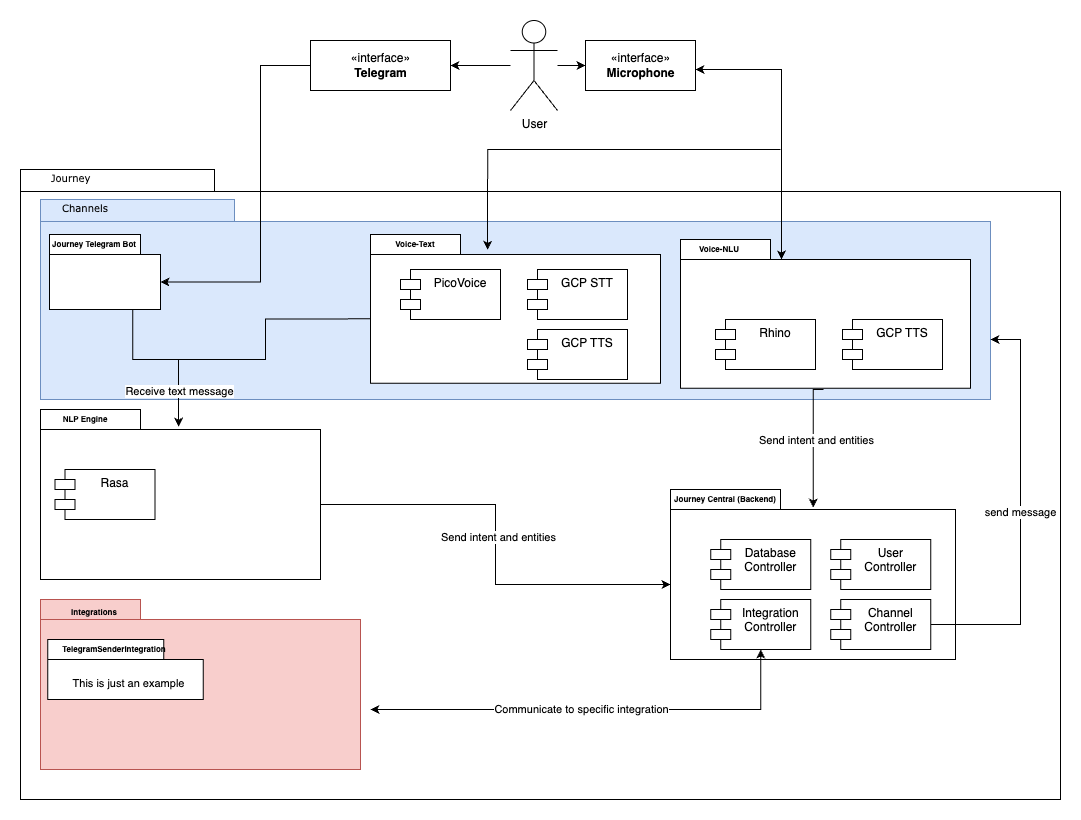

The diagram above was exported from draw.io. Its source (the exported page's mxGraphModel, read from the mxfile embedded in the PNG):
<mxGraphModel dx="1394" dy="779" grid="1" gridSize="10" guides="1" tooltips="1" connect="1" arrows="1" fold="1" page="1" pageScale="1" pageWidth="827" pageHeight="1169" background="none" math="0" shadow="0">
  <root>
    <mxCell id="0" />
    <mxCell id="1" parent="0" />
    <mxCell id="6e0c8c40b5770093-72" value="" style="shape=folder;fontStyle=1;spacingTop=10;tabWidth=194;tabHeight=22;tabPosition=left;html=1;rounded=0;shadow=0;comic=0;labelBackgroundColor=none;strokeWidth=1;fillColor=none;fontFamily=Verdana;fontSize=10;align=center;" parent="1" vertex="1">
      <mxGeometry x="320" y="170" width="1040" height="630" as="geometry" />
    </mxCell>
    <mxCell id="pQ9YeQIEdqylo_qqS4HG-3" value="" style="shape=folder;fontStyle=1;spacingTop=10;tabWidth=194;tabHeight=22;tabPosition=left;html=1;rounded=0;shadow=0;comic=0;labelBackgroundColor=none;strokeWidth=1;fillColor=#dae8fc;fontFamily=Verdana;fontSize=10;align=center;strokeColor=#6c8ebf;" parent="1" vertex="1">
      <mxGeometry x="340" y="200" width="950" height="200" as="geometry" />
    </mxCell>
    <mxCell id="pQ9YeQIEdqylo_qqS4HG-24" value="" style="shape=folder;fontStyle=1;spacingTop=10;tabWidth=90;tabHeight=20;tabPosition=left;html=1;fontSize=8;" parent="1" vertex="1">
      <mxGeometry x="980" y="240" width="290" height="148.72" as="geometry" />
    </mxCell>
    <mxCell id="6e0c8c40b5770093-73" value="Journey" style="text;html=1;align=left;verticalAlign=top;spacingTop=-4;fontSize=10;fontFamily=Verdana" parent="1" vertex="1">
      <mxGeometry x="349" y="170" width="130" height="20" as="geometry" />
    </mxCell>
    <mxCell id="JA8R-4U_Gd6iWjnFNRrc-30" value="" style="edgeStyle=orthogonalEdgeStyle;rounded=0;orthogonalLoop=1;jettySize=auto;html=1;fontSize=8;" parent="1" source="JA8R-4U_Gd6iWjnFNRrc-8" target="JA8R-4U_Gd6iWjnFNRrc-11" edge="1">
      <mxGeometry relative="1" as="geometry" />
    </mxCell>
    <mxCell id="JA8R-4U_Gd6iWjnFNRrc-39" value="" style="edgeStyle=orthogonalEdgeStyle;rounded=0;orthogonalLoop=1;jettySize=auto;html=1;fontSize=8;" parent="1" source="JA8R-4U_Gd6iWjnFNRrc-8" target="JA8R-4U_Gd6iWjnFNRrc-31" edge="1">
      <mxGeometry relative="1" as="geometry" />
    </mxCell>
    <mxCell id="JA8R-4U_Gd6iWjnFNRrc-8" value="User" style="shape=umlActor;verticalLabelPosition=bottom;verticalAlign=top;html=1;" parent="1" vertex="1">
      <mxGeometry x="810" y="21" width="47" height="90" as="geometry" />
    </mxCell>
    <mxCell id="JA8R-4U_Gd6iWjnFNRrc-15" value="" style="edgeStyle=orthogonalEdgeStyle;rounded=0;orthogonalLoop=1;jettySize=auto;html=1;entryX=0;entryY=0;entryDx=111;entryDy=47.5;entryPerimeter=0;" parent="1" source="JA8R-4U_Gd6iWjnFNRrc-11" target="JA8R-4U_Gd6iWjnFNRrc-22" edge="1">
      <mxGeometry relative="1" as="geometry">
        <mxPoint x="569" y="149" as="targetPoint" />
        <Array as="points">
          <mxPoint x="560" y="66" />
          <mxPoint x="560" y="282" />
        </Array>
      </mxGeometry>
    </mxCell>
    <mxCell id="JA8R-4U_Gd6iWjnFNRrc-11" value="«interface»&lt;br&gt;&lt;b&gt;Telegram&lt;br&gt;&lt;/b&gt;" style="html=1;" parent="1" vertex="1">
      <mxGeometry x="610" y="41" width="140" height="50" as="geometry" />
    </mxCell>
    <mxCell id="JA8R-4U_Gd6iWjnFNRrc-22" value="" style="shape=folder;fontStyle=1;spacingTop=10;tabWidth=91;tabHeight=20;tabPosition=left;html=1;" parent="1" vertex="1">
      <mxGeometry x="349" y="235" width="111" height="75" as="geometry" />
    </mxCell>
    <mxCell id="JA8R-4U_Gd6iWjnFNRrc-24" value="Journey Telegram Bot" style="text;align=center;fontStyle=1;verticalAlign=middle;spacingLeft=3;spacingRight=3;strokeColor=none;rotatable=0;points=[[0,0.5],[1,0.5]];portConstraint=eastwest;fontSize=8;" parent="1" vertex="1">
      <mxGeometry x="369" y="240" width="50" height="10" as="geometry" />
    </mxCell>
    <mxCell id="JA8R-4U_Gd6iWjnFNRrc-31" value="«interface»&lt;br&gt;&lt;b&gt;Microphone&lt;/b&gt;" style="html=1;" parent="1" vertex="1">
      <mxGeometry x="885" y="41" width="110" height="50" as="geometry" />
    </mxCell>
    <mxCell id="JA8R-4U_Gd6iWjnFNRrc-32" value="" style="shape=folder;fontStyle=1;spacingTop=10;tabWidth=90;tabHeight=20;tabPosition=left;html=1;fontSize=8;" parent="1" vertex="1">
      <mxGeometry x="670" y="235" width="290" height="148.72" as="geometry" />
    </mxCell>
    <mxCell id="pQ9YeQIEdqylo_qqS4HG-4" value="Channels" style="text;html=1;align=left;verticalAlign=top;spacingTop=-4;fontSize=10;fontFamily=Verdana" parent="1" vertex="1">
      <mxGeometry x="360" y="200" width="130" height="20" as="geometry" />
    </mxCell>
    <mxCell id="pQ9YeQIEdqylo_qqS4HG-8" value="Voice-Text" style="text;align=center;fontStyle=1;verticalAlign=middle;spacingLeft=3;spacingRight=3;strokeColor=none;rotatable=0;points=[[0,0.5],[1,0.5]];portConstraint=eastwest;fontSize=8;" parent="1" vertex="1">
      <mxGeometry x="690" y="240" width="50" height="10" as="geometry" />
    </mxCell>
    <mxCell id="pQ9YeQIEdqylo_qqS4HG-10" value="PicoVoice" style="shape=module;align=left;spacingLeft=20;align=center;verticalAlign=top;" parent="1" vertex="1">
      <mxGeometry x="700" y="270" width="100" height="50" as="geometry" />
    </mxCell>
    <mxCell id="pQ9YeQIEdqylo_qqS4HG-11" value="GCP STT" style="shape=module;align=left;spacingLeft=20;align=center;verticalAlign=top;" parent="1" vertex="1">
      <mxGeometry x="827" y="270" width="100" height="50" as="geometry" />
    </mxCell>
    <mxCell id="pQ9YeQIEdqylo_qqS4HG-12" value="GCP TTS" style="shape=module;align=left;spacingLeft=20;align=center;verticalAlign=top;" parent="1" vertex="1">
      <mxGeometry x="827" y="330" width="100" height="50" as="geometry" />
    </mxCell>
    <mxCell id="pQ9YeQIEdqylo_qqS4HG-16" value="" style="edgeStyle=orthogonalEdgeStyle;rounded=0;orthogonalLoop=1;jettySize=auto;html=1;fontSize=8;entryX=0.421;entryY=0.137;entryDx=0;entryDy=0;entryPerimeter=0;" parent="1" edge="1">
      <mxGeometry relative="1" as="geometry">
        <mxPoint x="787.0899999999999" y="250.37464" as="targetPoint" />
        <mxPoint x="1080" y="150" as="sourcePoint" />
      </mxGeometry>
    </mxCell>
    <mxCell id="pQ9YeQIEdqylo_qqS4HG-18" value="" style="shape=folder;fontStyle=1;spacingTop=10;tabWidth=100;tabHeight=20;tabPosition=left;html=1;rounded=0;shadow=0;comic=0;labelBackgroundColor=none;strokeWidth=1;fillColor=none;fontFamily=Verdana;fontSize=10;align=center;" parent="1" vertex="1">
      <mxGeometry x="340" y="410" width="280" height="170" as="geometry" />
    </mxCell>
    <mxCell id="pQ9YeQIEdqylo_qqS4HG-19" value="NLP Engine" style="text;align=center;fontStyle=1;verticalAlign=middle;spacingLeft=3;spacingRight=3;strokeColor=none;rotatable=0;points=[[0,0.5],[1,0.5]];portConstraint=eastwest;fontSize=8;" parent="1" vertex="1">
      <mxGeometry x="360" y="410" width="50" height="20" as="geometry" />
    </mxCell>
    <mxCell id="pQ9YeQIEdqylo_qqS4HG-20" value="Rasa" style="shape=module;align=left;spacingLeft=20;align=center;verticalAlign=top;" parent="1" vertex="1">
      <mxGeometry x="354.5" y="470" width="100" height="50" as="geometry" />
    </mxCell>
    <mxCell id="pQ9YeQIEdqylo_qqS4HG-21" value="" style="edgeStyle=orthogonalEdgeStyle;rounded=0;orthogonalLoop=1;jettySize=auto;html=1;entryX=0.493;entryY=0.101;entryDx=0;entryDy=0;entryPerimeter=0;exitX=0.75;exitY=1;exitDx=0;exitDy=0;exitPerimeter=0;" parent="1" source="JA8R-4U_Gd6iWjnFNRrc-22" target="pQ9YeQIEdqylo_qqS4HG-18" edge="1">
      <mxGeometry relative="1" as="geometry">
        <mxPoint x="440" y="443.25" as="targetPoint" />
        <mxPoint x="590" y="226.75" as="sourcePoint" />
        <Array as="points">
          <mxPoint x="432" y="360" />
          <mxPoint x="478" y="360" />
        </Array>
      </mxGeometry>
    </mxCell>
    <mxCell id="pQ9YeQIEdqylo_qqS4HG-50" value="Receive text message" style="edgeLabel;html=1;align=center;verticalAlign=middle;resizable=0;points=[];" parent="pQ9YeQIEdqylo_qqS4HG-21" vertex="1" connectable="0">
      <mxGeometry x="0.5627" relative="1" as="geometry">
        <mxPoint as="offset" />
      </mxGeometry>
    </mxCell>
    <mxCell id="pQ9YeQIEdqylo_qqS4HG-22" value="" style="shape=folder;fontStyle=1;spacingTop=10;tabWidth=110;tabHeight=20;tabPosition=left;html=1;rounded=0;shadow=0;comic=0;labelBackgroundColor=none;strokeWidth=1;fillColor=none;fontFamily=Verdana;fontSize=10;align=center;" parent="1" vertex="1">
      <mxGeometry x="970" y="490" width="285" height="170" as="geometry" />
    </mxCell>
    <mxCell id="pQ9YeQIEdqylo_qqS4HG-25" value="GCP TTS" style="shape=module;align=left;spacingLeft=20;align=center;verticalAlign=top;" parent="1" vertex="1">
      <mxGeometry x="1142" y="320" width="100" height="50" as="geometry" />
    </mxCell>
    <mxCell id="pQ9YeQIEdqylo_qqS4HG-26" value="Rhino" style="shape=module;align=left;spacingLeft=20;align=center;verticalAlign=top;" parent="1" vertex="1">
      <mxGeometry x="1015" y="320" width="100" height="50" as="geometry" />
    </mxCell>
    <mxCell id="pQ9YeQIEdqylo_qqS4HG-27" value="Voice-NLU" style="text;align=center;fontStyle=1;verticalAlign=middle;spacingLeft=3;spacingRight=3;strokeColor=none;rotatable=0;points=[[0,0.5],[1,0.5]];portConstraint=eastwest;fontSize=8;" parent="1" vertex="1">
      <mxGeometry x="994" y="245" width="50" height="10" as="geometry" />
    </mxCell>
    <mxCell id="JA8R-4U_Gd6iWjnFNRrc-38" value="" style="edgeStyle=orthogonalEdgeStyle;rounded=0;orthogonalLoop=1;jettySize=auto;html=1;fontSize=8;startArrow=classic;startFill=1;endArrow=classic;endFill=1;" parent="1" source="JA8R-4U_Gd6iWjnFNRrc-31" edge="1">
      <mxGeometry relative="1" as="geometry">
        <mxPoint x="1081" y="260" as="targetPoint" />
        <Array as="points">
          <mxPoint x="1081" y="70" />
        </Array>
      </mxGeometry>
    </mxCell>
    <mxCell id="pQ9YeQIEdqylo_qqS4HG-28" value="Journey Central (Backend)" style="text;align=center;fontStyle=1;verticalAlign=middle;spacingLeft=3;spacingRight=3;strokeColor=none;rotatable=0;points=[[0,0.5],[1,0.5]];portConstraint=eastwest;fontSize=8;" parent="1" vertex="1">
      <mxGeometry x="1000" y="490" width="50" height="20" as="geometry" />
    </mxCell>
    <mxCell id="pQ9YeQIEdqylo_qqS4HG-29" value="Database&#10;Controller" style="shape=module;align=left;spacingLeft=20;align=center;verticalAlign=top;" parent="1" vertex="1">
      <mxGeometry x="1010.32" y="540" width="100" height="50" as="geometry" />
    </mxCell>
    <mxCell id="pQ9YeQIEdqylo_qqS4HG-30" value="User &#10;Controller" style="shape=module;align=left;spacingLeft=20;align=center;verticalAlign=top;" parent="1" vertex="1">
      <mxGeometry x="1130.32" y="540" width="100" height="50" as="geometry" />
    </mxCell>
    <mxCell id="pQ9YeQIEdqylo_qqS4HG-31" value="Integration&#10;Controller" style="shape=module;align=left;spacingLeft=20;align=center;verticalAlign=top;" parent="1" vertex="1">
      <mxGeometry x="1010.32" y="600" width="100" height="50" as="geometry" />
    </mxCell>
    <mxCell id="pQ9YeQIEdqylo_qqS4HG-34" value="" style="edgeStyle=orthogonalEdgeStyle;rounded=0;orthogonalLoop=1;jettySize=auto;html=1;entryX=0;entryY=0;entryDx=280;entryDy=95;entryPerimeter=0;endArrow=none;endFill=0;startArrow=classic;startFill=1;exitX=0;exitY=0;exitDx=0;exitDy=95;exitPerimeter=0;" parent="1" target="pQ9YeQIEdqylo_qqS4HG-18" edge="1" source="pQ9YeQIEdqylo_qqS4HG-22">
      <mxGeometry relative="1" as="geometry">
        <mxPoint x="620" y="505" as="targetPoint" />
        <mxPoint x="978" y="510" as="sourcePoint" />
      </mxGeometry>
    </mxCell>
    <mxCell id="pQ9YeQIEdqylo_qqS4HG-51" value="Send intent and entities" style="edgeLabel;html=1;align=center;verticalAlign=middle;resizable=0;points=[];" parent="pQ9YeQIEdqylo_qqS4HG-34" vertex="1" connectable="0">
      <mxGeometry x="0.0382" y="-2" relative="1" as="geometry">
        <mxPoint as="offset" />
      </mxGeometry>
    </mxCell>
    <mxCell id="pQ9YeQIEdqylo_qqS4HG-35" value="" style="edgeStyle=orthogonalEdgeStyle;rounded=0;orthogonalLoop=1;jettySize=auto;html=1;exitX=0;exitY=0;exitDx=0;exitDy=84.36;exitPerimeter=0;endArrow=none;endFill=0;" parent="1" source="JA8R-4U_Gd6iWjnFNRrc-32" edge="1">
      <mxGeometry relative="1" as="geometry">
        <mxPoint x="460" y="360" as="targetPoint" />
        <mxPoint x="442.2500000000002" y="320" as="sourcePoint" />
      </mxGeometry>
    </mxCell>
    <mxCell id="pQ9YeQIEdqylo_qqS4HG-39" value="" style="edgeStyle=orthogonalEdgeStyle;rounded=0;orthogonalLoop=1;jettySize=auto;html=1;endArrow=none;endFill=0;startArrow=classic;startFill=1;exitX=0.501;exitY=0.106;exitDx=0;exitDy=0;exitPerimeter=0;" parent="1" source="pQ9YeQIEdqylo_qqS4HG-22" edge="1">
      <mxGeometry relative="1" as="geometry">
        <mxPoint x="1123" y="390" as="targetPoint" />
        <mxPoint x="815" y="510" as="sourcePoint" />
        <Array as="points">
          <mxPoint x="1113" y="390" />
        </Array>
      </mxGeometry>
    </mxCell>
    <mxCell id="pQ9YeQIEdqylo_qqS4HG-53" value="Send intent and entities" style="edgeLabel;html=1;align=center;verticalAlign=middle;resizable=0;points=[];" parent="pQ9YeQIEdqylo_qqS4HG-39" vertex="1" connectable="0">
      <mxGeometry x="0.4889" y="2" relative="1" as="geometry">
        <mxPoint x="4" y="28" as="offset" />
      </mxGeometry>
    </mxCell>
    <mxCell id="pQ9YeQIEdqylo_qqS4HG-40" value="" style="shape=folder;fontStyle=1;spacingTop=10;tabWidth=100;tabHeight=20;tabPosition=left;html=1;rounded=0;shadow=0;comic=0;labelBackgroundColor=none;strokeWidth=1;fillColor=#f8cecc;fontFamily=Verdana;fontSize=10;align=center;strokeColor=#b85450;" parent="1" vertex="1">
      <mxGeometry x="340" y="600" width="320" height="170" as="geometry" />
    </mxCell>
    <mxCell id="pQ9YeQIEdqylo_qqS4HG-41" value="" style="shape=folder;fontStyle=1;spacingTop=10;tabWidth=116;tabHeight=20;tabPosition=left;html=1;" parent="1" vertex="1">
      <mxGeometry x="347.25" y="640" width="155.5" height="60" as="geometry" />
    </mxCell>
    <mxCell id="pQ9YeQIEdqylo_qqS4HG-42" value="TelegramSenderIntegration" style="text;align=center;fontStyle=1;verticalAlign=middle;spacingLeft=3;spacingRight=3;strokeColor=none;rotatable=0;points=[[0,0.5],[1,0.5]];portConstraint=eastwest;fontSize=8;" parent="1" vertex="1">
      <mxGeometry x="389" y="640" width="50" height="20" as="geometry" />
    </mxCell>
    <mxCell id="pQ9YeQIEdqylo_qqS4HG-43" value="Integrations" style="text;align=center;fontStyle=1;verticalAlign=middle;spacingLeft=3;spacingRight=3;strokeColor=none;rotatable=0;points=[[0,0.5],[1,0.5]];portConstraint=eastwest;fontSize=8;" parent="1" vertex="1">
      <mxGeometry x="369" y="602.5" width="50" height="20" as="geometry" />
    </mxCell>
    <mxCell id="pQ9YeQIEdqylo_qqS4HG-44" value="" style="edgeStyle=orthogonalEdgeStyle;rounded=0;orthogonalLoop=1;jettySize=auto;html=1;endArrow=classic;endFill=1;startArrow=classic;startFill=1;" parent="1" target="pQ9YeQIEdqylo_qqS4HG-31" edge="1">
      <mxGeometry relative="1" as="geometry">
        <mxPoint x="630.32" y="615.0000000000001" as="targetPoint" />
        <mxPoint x="670" y="710" as="sourcePoint" />
      </mxGeometry>
    </mxCell>
    <mxCell id="pQ9YeQIEdqylo_qqS4HG-52" value="Communicate to specific integration" style="edgeLabel;html=1;align=center;verticalAlign=middle;resizable=0;points=[];" parent="pQ9YeQIEdqylo_qqS4HG-44" vertex="1" connectable="0">
      <mxGeometry x="-0.0702" y="1" relative="1" as="geometry">
        <mxPoint as="offset" />
      </mxGeometry>
    </mxCell>
    <mxCell id="pQ9YeQIEdqylo_qqS4HG-48" value="Channel&#10;Controller" style="shape=module;align=left;spacingLeft=20;align=center;verticalAlign=top;" parent="1" vertex="1">
      <mxGeometry x="1130.32" y="600" width="100" height="50" as="geometry" />
    </mxCell>
    <mxCell id="pQ9YeQIEdqylo_qqS4HG-49" value="send message" style="edgeStyle=orthogonalEdgeStyle;rounded=0;orthogonalLoop=1;jettySize=auto;html=1;endArrow=none;endFill=0;startArrow=classic;startFill=1;entryX=1;entryY=0.5;entryDx=0;entryDy=0;" parent="1" target="pQ9YeQIEdqylo_qqS4HG-48" edge="1">
      <mxGeometry relative="1" as="geometry">
        <mxPoint x="1673.7299999999998" y="500" as="targetPoint" />
        <mxPoint x="1290" y="340" as="sourcePoint" />
        <Array as="points">
          <mxPoint x="1320" y="340" />
          <mxPoint x="1320" y="625" />
        </Array>
      </mxGeometry>
    </mxCell>
    <mxCell id="pQ9YeQIEdqylo_qqS4HG-55" value="This is just an example" style="edgeLabel;html=1;align=center;verticalAlign=middle;resizable=0;points=[];" parent="1" vertex="1" connectable="0">
      <mxGeometry x="425.00428236868544" y="670" as="geometry">
        <mxPoint x="2" y="13" as="offset" />
      </mxGeometry>
    </mxCell>
  </root>
</mxGraphModel>